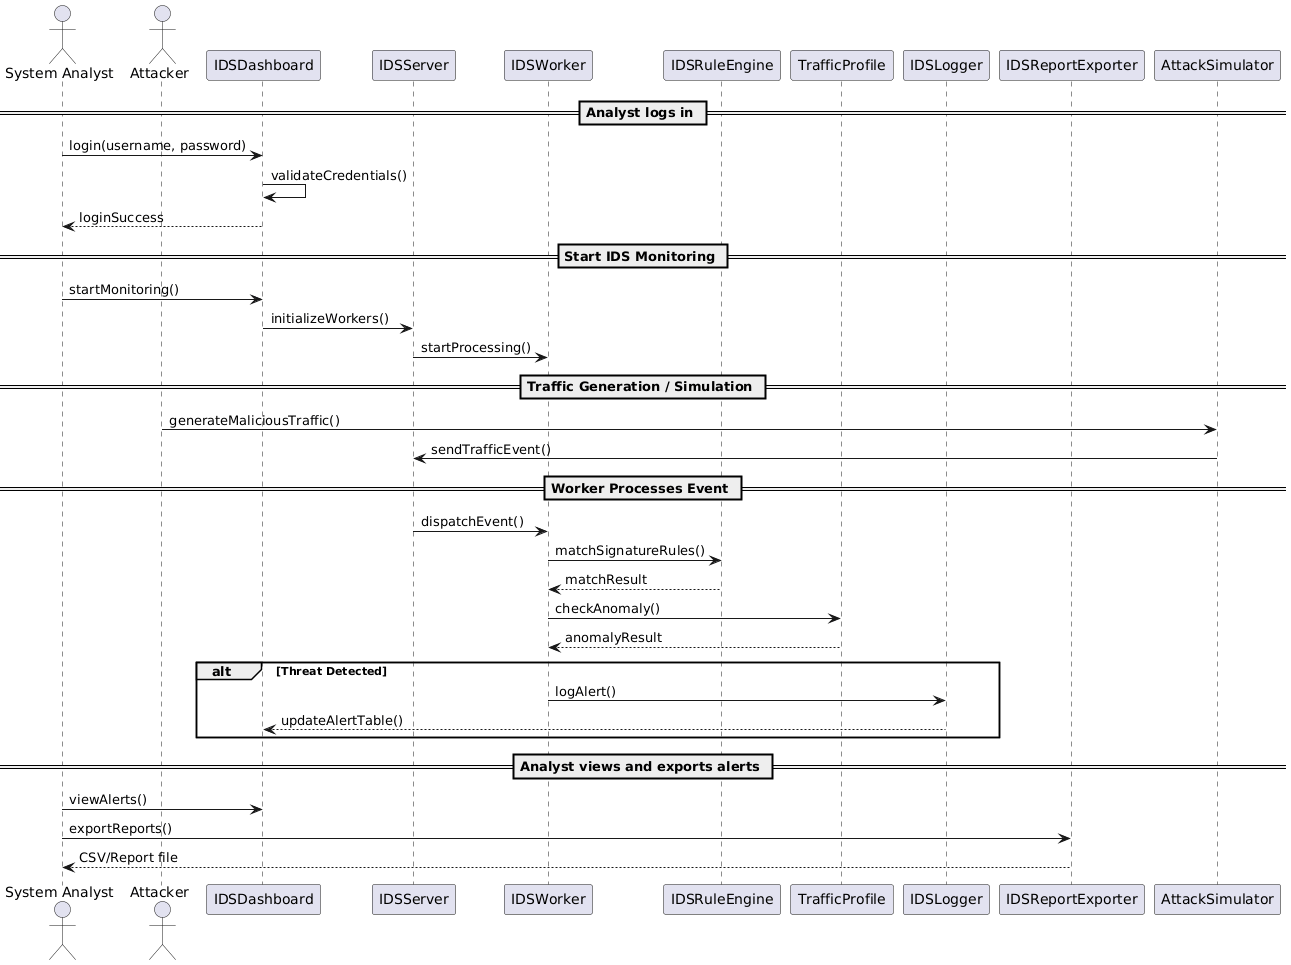

The diagram above was rendered by PlantUML. Its source (embedded in the PNG):
@startuml
actor "System Analyst" as Analyst
actor "Attacker" as Attacker

participant "IDSDashboard" as Dashboard
participant "IDSServer" as Server
participant "IDSWorker" as Worker
participant "IDSRuleEngine" as RuleEngine
participant "TrafficProfile" as Profile
participant "IDSLogger" as Logger
participant "IDSReportExporter" as Exporter
participant "AttackSimulator" as Simulator

== Analyst logs in ==
Analyst -> Dashboard : login(username, password)
Dashboard -> Dashboard : validateCredentials()
Dashboard --> Analyst : loginSuccess

== Start IDS Monitoring ==
Analyst -> Dashboard : startMonitoring()
Dashboard -> Server : initializeWorkers()
Server -> Worker : startProcessing()

== Traffic Generation / Simulation ==
Attacker -> Simulator : generateMaliciousTraffic()
Simulator -> Server : sendTrafficEvent()

== Worker Processes Event ==
Server -> Worker : dispatchEvent()
Worker -> RuleEngine : matchSignatureRules()
RuleEngine --> Worker : matchResult
Worker -> Profile : checkAnomaly()
Profile --> Worker : anomalyResult

alt Threat Detected
    Worker -> Logger : logAlert()
    Logger --> Dashboard : updateAlertTable()
end

== Analyst views and exports alerts ==
Analyst -> Dashboard : viewAlerts()
Analyst -> Exporter : exportReports()
Exporter --> Analyst : CSV/Report file
@enduml